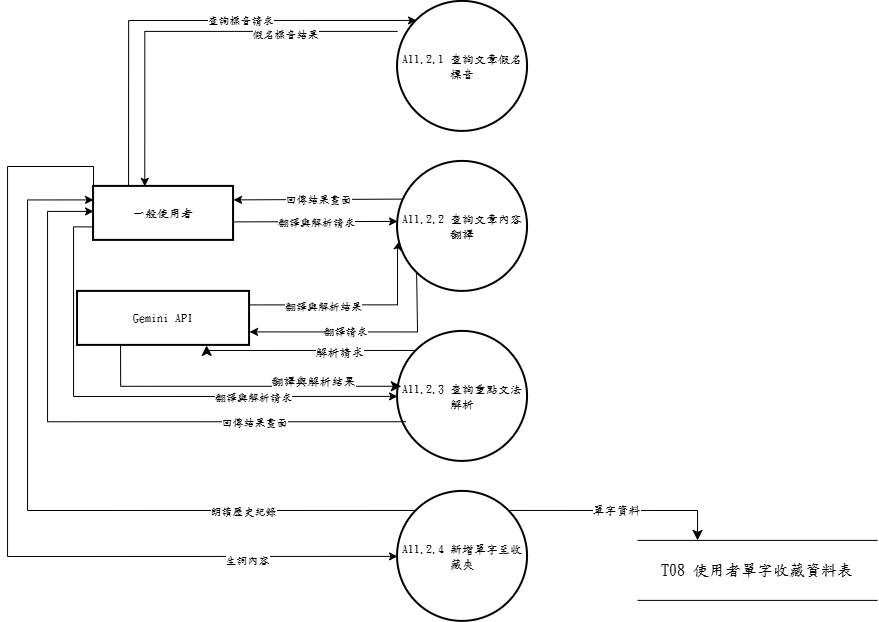

The diagram above was exported from draw.io. Its source (the exported page's mxGraphModel, read from the mxfile embedded in the PNG):
<mxGraphModel dx="1431" dy="998" grid="0" gridSize="10" guides="1" tooltips="1" connect="1" arrows="1" fold="1" page="0" pageScale="1" pageWidth="827" pageHeight="1169" math="0" shadow="0">
  <root>
    <mxCell id="0" />
    <mxCell id="1" parent="0" />
    <mxCell id="VeiWI6afFFFqziRRGD4T-1" parent="1" style="whiteSpace=wrap;strokeWidth=2;fontFamily=標楷體;" value="Gemini API" vertex="1">
      <mxGeometry height="54" width="172" x="301" y="548" as="geometry" />
    </mxCell>
    <mxCell id="VeiWI6afFFFqziRRGD4T-2" parent="1" style="whiteSpace=wrap;strokeWidth=2;fontFamily=標楷體;" value="一般使用者" vertex="1">
      <mxGeometry height="54" width="140" x="317" y="443" as="geometry" />
    </mxCell>
    <mxCell id="VeiWI6afFFFqziRRGD4T-4" parent="1" style="ellipse;aspect=fixed;strokeWidth=2;whiteSpace=wrap;fontFamily=標楷體;" value="A11.2.2 查詢文章內容翻譯" vertex="1">
      <mxGeometry height="130" width="130" x="621" y="418" as="geometry" />
    </mxCell>
    <mxCell id="VeiWI6afFFFqziRRGD4T-7" parent="1" style="ellipse;aspect=fixed;strokeWidth=2;whiteSpace=wrap;fontFamily=標楷體;" value="A11.2.1 查詢文章假名標音" vertex="1">
      <mxGeometry height="130" width="130" x="621" y="258" as="geometry" />
    </mxCell>
    <mxCell id="VeiWI6afFFFqziRRGD4T-8" edge="1" parent="1" source="VeiWI6afFFFqziRRGD4T-10" style="edgeStyle=orthogonalEdgeStyle;rounded=0;orthogonalLoop=1;jettySize=auto;html=1;exitX=0;exitY=0;exitDx=0;exitDy=0;entryX=0.75;entryY=1;entryDx=0;entryDy=0;fontSize=12;startSize=8;endSize=8;fontFamily=標楷體;" target="VeiWI6afFFFqziRRGD4T-1">
      <mxGeometry relative="1" as="geometry">
        <Array as="points">
          <mxPoint x="430" y="607.03" />
        </Array>
      </mxGeometry>
    </mxCell>
    <mxCell id="VeiWI6afFFFqziRRGD4T-9" connectable="0" parent="VeiWI6afFFFqziRRGD4T-8" style="edgeLabel;html=1;align=center;verticalAlign=middle;resizable=0;points=[];fontSize=12;fontFamily=標楷體;" value="解析請求" vertex="1">
      <mxGeometry relative="1" x="-0.2697" y="1" as="geometry">
        <mxPoint as="offset" />
      </mxGeometry>
    </mxCell>
    <mxCell id="VeiWI6afFFFqziRRGD4T-10" parent="1" style="ellipse;aspect=fixed;strokeWidth=2;whiteSpace=wrap;fontFamily=標楷體;" value="A11.2.3 查詢重點文法解析" vertex="1">
      <mxGeometry height="130" width="130" x="621" y="588" as="geometry" />
    </mxCell>
    <mxCell id="VeiWI6afFFFqziRRGD4T-13" edge="1" parent="1" source="VeiWI6afFFFqziRRGD4T-15" style="edgeStyle=orthogonalEdgeStyle;rounded=0;orthogonalLoop=1;jettySize=auto;html=1;exitX=1;exitY=0;exitDx=0;exitDy=0;entryX=0.25;entryY=0;entryDx=0;entryDy=0;fontSize=12;startSize=8;endSize=8;fontFamily=標楷體;" target="VeiWI6afFFFqziRRGD4T-40">
      <mxGeometry relative="1" as="geometry" />
    </mxCell>
    <mxCell id="VeiWI6afFFFqziRRGD4T-14" connectable="0" parent="VeiWI6afFFFqziRRGD4T-13" style="edgeLabel;html=1;align=center;verticalAlign=middle;resizable=0;points=[];fontSize=12;fontFamily=標楷體;" value="單字資料" vertex="1">
      <mxGeometry relative="1" x="-0.0213" y="1" as="geometry">
        <mxPoint as="offset" />
      </mxGeometry>
    </mxCell>
    <mxCell id="VeiWI6afFFFqziRRGD4T-15" parent="1" style="ellipse;aspect=fixed;strokeWidth=2;whiteSpace=wrap;fontFamily=標楷體;" value="A11.2.4 新增單字至收藏夾" vertex="1">
      <mxGeometry height="130" width="130" x="621" y="748" as="geometry" />
    </mxCell>
    <mxCell id="VeiWI6afFFFqziRRGD4T-18" edge="1" parent="1" source="VeiWI6afFFFqziRRGD4T-4" style="edgeStyle=none;rounded=0;orthogonalLoop=1;jettySize=auto;html=1;exitX=0.037;exitY=0.29;exitDx=0;exitDy=0;entryX=1;entryY=0.25;entryDx=0;entryDy=0;exitPerimeter=0;fontFamily=標楷體;" target="VeiWI6afFFFqziRRGD4T-2" value="回傳結果畫面">
      <mxGeometry relative="1" x="-0.0014" as="geometry">
        <mxPoint as="offset" />
      </mxGeometry>
    </mxCell>
    <mxCell id="VeiWI6afFFFqziRRGD4T-19" edge="1" parent="1" source="VeiWI6afFFFqziRRGD4T-4" style="edgeStyle=orthogonalEdgeStyle;rounded=0;orthogonalLoop=1;jettySize=auto;html=1;exitX=0;exitY=1;exitDx=0;exitDy=0;entryX=1;entryY=0.75;entryDx=0;entryDy=0;fontFamily=標楷體;" target="VeiWI6afFFFqziRRGD4T-1">
      <mxGeometry relative="1" as="geometry">
        <Array as="points">
          <mxPoint x="641" y="529" />
          <mxPoint x="641" y="588" />
        </Array>
      </mxGeometry>
    </mxCell>
    <mxCell id="VeiWI6afFFFqziRRGD4T-20" connectable="0" parent="VeiWI6afFFFqziRRGD4T-19" style="edgeLabel;html=1;align=center;verticalAlign=middle;resizable=0;points=[];fontFamily=標楷體;" value="翻譯請求" vertex="1">
      <mxGeometry relative="1" x="0.1591" y="-1" as="geometry">
        <mxPoint as="offset" />
      </mxGeometry>
    </mxCell>
    <mxCell id="VeiWI6afFFFqziRRGD4T-21" edge="1" parent="1" style="edgeStyle=orthogonalEdgeStyle;rounded=0;orthogonalLoop=1;jettySize=auto;html=1;entryX=0.366;entryY=0;entryDx=0;entryDy=0;entryPerimeter=0;fontFamily=標楷體;" target="VeiWI6afFFFqziRRGD4T-2">
      <mxGeometry relative="1" as="geometry">
        <mxPoint x="621" y="288" as="sourcePoint" />
      </mxGeometry>
    </mxCell>
    <mxCell id="VeiWI6afFFFqziRRGD4T-22" connectable="0" parent="VeiWI6afFFFqziRRGD4T-21" style="edgeLabel;html=1;align=center;verticalAlign=middle;resizable=0;points=[];fontFamily=標楷體;" value="假名標音結果" vertex="1">
      <mxGeometry relative="1" x="-0.4458" y="2" as="geometry">
        <mxPoint as="offset" />
      </mxGeometry>
    </mxCell>
    <mxCell id="VeiWI6afFFFqziRRGD4T-25" edge="1" parent="1" source="VeiWI6afFFFqziRRGD4T-10" style="edgeStyle=orthogonalEdgeStyle;rounded=0;orthogonalLoop=1;jettySize=auto;html=1;exitX=0.064;exitY=0.695;exitDx=0;exitDy=0;exitPerimeter=0;fontFamily=標楷體;" target="VeiWI6afFFFqziRRGD4T-2">
      <mxGeometry relative="1" as="geometry">
        <Array as="points">
          <mxPoint x="271" y="678" />
          <mxPoint x="271" y="468" />
        </Array>
      </mxGeometry>
    </mxCell>
    <mxCell id="VeiWI6afFFFqziRRGD4T-26" connectable="0" parent="VeiWI6afFFFqziRRGD4T-25" style="edgeLabel;html=1;align=center;verticalAlign=middle;resizable=0;points=[];fontFamily=標楷體;" value="回傳結果畫面" vertex="1">
      <mxGeometry relative="1" x="-0.504" as="geometry">
        <mxPoint as="offset" />
      </mxGeometry>
    </mxCell>
    <mxCell id="VeiWI6afFFFqziRRGD4T-27" edge="1" parent="1" source="VeiWI6afFFFqziRRGD4T-15" style="edgeStyle=orthogonalEdgeStyle;rounded=0;orthogonalLoop=1;jettySize=auto;html=1;exitX=0;exitY=0;exitDx=0;exitDy=0;entryX=0;entryY=0.25;entryDx=0;entryDy=0;fontFamily=標楷體;" target="VeiWI6afFFFqziRRGD4T-2">
      <mxGeometry relative="1" as="geometry">
        <Array as="points">
          <mxPoint x="251" y="767" />
          <mxPoint x="251" y="457" />
        </Array>
      </mxGeometry>
    </mxCell>
    <mxCell id="VeiWI6afFFFqziRRGD4T-28" connectable="0" parent="VeiWI6afFFFqziRRGD4T-27" style="edgeLabel;html=1;align=center;verticalAlign=middle;resizable=0;points=[];fontFamily=標楷體;" value="朗讀歷史紀錄" vertex="1">
      <mxGeometry relative="1" x="-0.5487" as="geometry">
        <mxPoint x="-1" as="offset" />
      </mxGeometry>
    </mxCell>
    <mxCell id="VeiWI6afFFFqziRRGD4T-29" edge="1" parent="1" source="VeiWI6afFFFqziRRGD4T-1" style="edgeStyle=orthogonalEdgeStyle;rounded=0;orthogonalLoop=1;jettySize=auto;html=1;exitX=1;exitY=0.25;exitDx=0;exitDy=0;entryX=0.012;entryY=0.616;entryDx=0;entryDy=0;entryPerimeter=0;fontFamily=標楷體;" target="VeiWI6afFFFqziRRGD4T-4">
      <mxGeometry relative="1" as="geometry">
        <Array as="points">
          <mxPoint x="621" y="562" />
          <mxPoint x="621" y="506" />
          <mxPoint x="623" y="506" />
        </Array>
      </mxGeometry>
    </mxCell>
    <mxCell id="VeiWI6afFFFqziRRGD4T-30" connectable="0" parent="VeiWI6afFFFqziRRGD4T-29" style="edgeLabel;html=1;align=center;verticalAlign=middle;resizable=0;points=[];fontFamily=標楷體;" value="翻譯與解析結果" vertex="1">
      <mxGeometry relative="1" x="-0.3177" as="geometry">
        <mxPoint y="1" as="offset" />
      </mxGeometry>
    </mxCell>
    <mxCell id="VeiWI6afFFFqziRRGD4T-31" edge="1" parent="1" style="edgeStyle=none;rounded=0;orthogonalLoop=1;jettySize=auto;html=1;exitX=1;exitY=0.75;exitDx=0;exitDy=0;entryX=0;entryY=0.5;entryDx=0;entryDy=0;fontFamily=標楷體;">
      <mxGeometry relative="1" as="geometry">
        <mxPoint x="457" y="478.5" as="sourcePoint" />
        <mxPoint x="621.0000000000018" y="478" as="targetPoint" />
      </mxGeometry>
    </mxCell>
    <mxCell id="VeiWI6afFFFqziRRGD4T-32" connectable="0" parent="VeiWI6afFFFqziRRGD4T-31" style="edgeLabel;html=1;align=center;verticalAlign=middle;resizable=0;points=[];fontFamily=標楷體;" value="翻譯與解析請求" vertex="1">
      <mxGeometry relative="1" x="-0.0041" as="geometry">
        <mxPoint as="offset" />
      </mxGeometry>
    </mxCell>
    <mxCell id="VeiWI6afFFFqziRRGD4T-33" edge="1" parent="1" source="VeiWI6afFFFqziRRGD4T-2" style="edgeStyle=orthogonalEdgeStyle;rounded=0;orthogonalLoop=1;jettySize=auto;html=1;exitX=0.25;exitY=0;exitDx=0;exitDy=0;entryX=0;entryY=0;entryDx=0;entryDy=0;fontFamily=標楷體;" target="VeiWI6afFFFqziRRGD4T-7">
      <mxGeometry relative="1" as="geometry">
        <Array as="points">
          <mxPoint x="352" y="277" />
        </Array>
      </mxGeometry>
    </mxCell>
    <mxCell id="VeiWI6afFFFqziRRGD4T-34" connectable="0" parent="VeiWI6afFFFqziRRGD4T-33" style="edgeLabel;html=1;align=center;verticalAlign=middle;resizable=0;points=[];fontFamily=標楷體;" value="查詢標音請求" vertex="1">
      <mxGeometry relative="1" x="0.2156" y="1" as="geometry">
        <mxPoint as="offset" />
      </mxGeometry>
    </mxCell>
    <mxCell id="VeiWI6afFFFqziRRGD4T-35" edge="1" parent="1" source="VeiWI6afFFFqziRRGD4T-2" style="edgeStyle=orthogonalEdgeStyle;rounded=0;orthogonalLoop=1;jettySize=auto;html=1;exitX=0;exitY=0;exitDx=0;exitDy=0;entryX=0;entryY=0.5;entryDx=0;entryDy=0;fontFamily=標楷體;" target="VeiWI6afFFFqziRRGD4T-15">
      <mxGeometry relative="1" as="geometry">
        <Array as="points">
          <mxPoint x="317" y="423" />
          <mxPoint x="231" y="423" />
          <mxPoint x="231" y="813" />
        </Array>
      </mxGeometry>
    </mxCell>
    <mxCell id="VeiWI6afFFFqziRRGD4T-36" connectable="0" parent="VeiWI6afFFFqziRRGD4T-35" style="edgeLabel;html=1;align=center;verticalAlign=middle;resizable=0;points=[];fontFamily=標楷體;" value="生詞內容" vertex="1">
      <mxGeometry relative="1" x="0.6581" y="-3" as="geometry">
        <mxPoint as="offset" />
      </mxGeometry>
    </mxCell>
    <mxCell id="VeiWI6afFFFqziRRGD4T-37" edge="1" parent="1" source="VeiWI6afFFFqziRRGD4T-2" style="edgeStyle=orthogonalEdgeStyle;rounded=0;orthogonalLoop=1;jettySize=auto;html=1;exitX=0;exitY=0.75;exitDx=0;exitDy=0;entryX=0;entryY=0.5;entryDx=0;entryDy=0;fontFamily=標楷體;" target="VeiWI6afFFFqziRRGD4T-10">
      <mxGeometry relative="1" as="geometry" />
    </mxCell>
    <mxCell id="VeiWI6afFFFqziRRGD4T-38" connectable="0" parent="VeiWI6afFFFqziRRGD4T-37" style="edgeLabel;html=1;align=center;verticalAlign=middle;resizable=0;points=[];fontFamily=標楷體;" value="翻譯與解析請求" vertex="1">
      <mxGeometry relative="1" x="0.4352" as="geometry">
        <mxPoint as="offset" />
      </mxGeometry>
    </mxCell>
    <mxCell id="VeiWI6afFFFqziRRGD4T-40" parent="1" style="shape=partialRectangle;whiteSpace=wrap;html=1;left=0;right=0;fontFamily=標楷體;" value="&lt;span lang=&quot;EN-US&quot; style=&quot;font-size: 12pt;&quot;&gt;T08 &lt;/span&gt;&lt;span style=&quot;font-size: 12pt;&quot;&gt;使用者單字收藏資料表&lt;/span&gt;" vertex="1">
      <mxGeometry height="60" width="240" x="861" y="797" as="geometry" />
    </mxCell>
    <mxCell id="VeiWI6afFFFqziRRGD4T-45" edge="1" parent="1" source="VeiWI6afFFFqziRRGD4T-1" style="edgeStyle=orthogonalEdgeStyle;rounded=0;orthogonalLoop=1;jettySize=auto;html=1;exitX=0.25;exitY=1;exitDx=0;exitDy=0;entryX=0.029;entryY=0.422;entryDx=0;entryDy=0;entryPerimeter=0;fontSize=12;startSize=8;endSize=8;fontFamily=標楷體;" target="VeiWI6afFFFqziRRGD4T-10">
      <mxGeometry relative="1" as="geometry" />
    </mxCell>
    <mxCell id="VeiWI6afFFFqziRRGD4T-46" connectable="0" parent="VeiWI6afFFFqziRRGD4T-45" style="edgeLabel;html=1;align=center;verticalAlign=middle;resizable=0;points=[];fontSize=12;fontFamily=標楷體;" value="翻譯與解析結果" vertex="1">
      <mxGeometry relative="1" x="0.4502" y="6" as="geometry">
        <mxPoint as="offset" />
      </mxGeometry>
    </mxCell>
  </root>
</mxGraphModel>